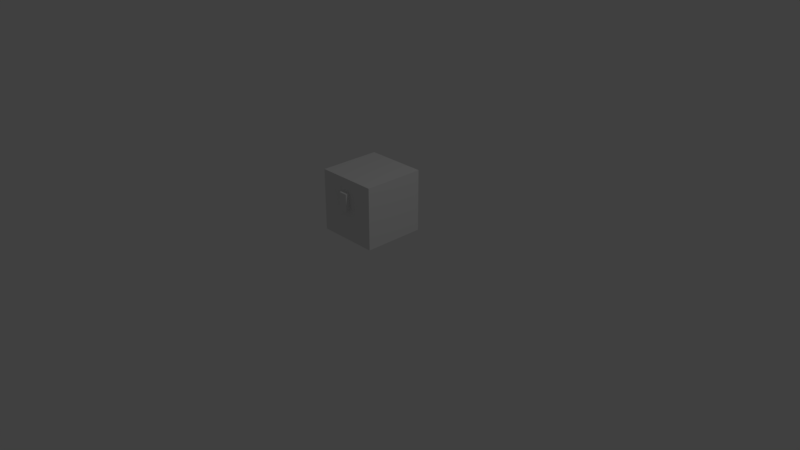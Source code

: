 # Source: chest.blend  (saved by Blender 2.78.0; exported with 4.5.12 LTS)
import bpy
from mathutils import Matrix  # noqa: F401  (used for matrix-valued properties, if any)

bpy.ops.wm.read_factory_settings(use_empty=True)
scene = bpy.context.scene
scene.name = 'Scene'

# ---- collections
col_collection_1 = bpy.data.collections.new('Collection 1'); scene.collection.children.link(col_collection_1)

# ---- materials (node trees are filled in below, after node groups)
mat_chest = bpy.data.materials.new('chest')
mat_chest.alpha_threshold = 0.0
mat_chest.use_transparent_shadow = False
mat_chest.roughness = 0.5
mat_chest.line_color = (0.0, 0.0, 0.0, 1.0)

# ---- material node trees

# ---- world
world_world = bpy.data.worlds.new('World'); scene.world = world_world
world_world.color = (0.05088, 0.05088, 0.05088)
world_world.use_sun_shadow = False
world_world.sun_shadow_jitter_overblur = 0.0
world_world.cycles.sampling_method = 'MANUAL'

# ---- cameras
cam_camera = bpy.data.cameras.new('Camera')
cam_camera.clip_end = 100.0
cam_camera.lens = 35.0
cam_camera.sensor_width = 32.0
cam_camera.sensor_height = 18.0
cam_camera.ortho_scale = 7.314
cam_camera.dof.focus_distance = 0.0
cam_camera.dof.aperture_fstop = 128.0

# ---- lights
light_lamp = bpy.data.lights.new('Lamp', 'POINT')
light_lamp.transmission_factor = 0.0
light_lamp.cutoff_distance = 30.0
light_lamp.energy = 100.0
light_lamp.shadow_buffer_clip_start = 1.001
light_lamp.shadow_soft_size = 0.1
light_lamp.shadow_maximum_resolution = 0.006
light_lamp.use_absolute_resolution = True

# ---- meshes
me_chest = bpy.data.meshes.new('chest')
me_chest.from_pydata([(-0.0625, 0.9375, 0.0), (-0.0625, 0.0625, 0.0), (-0.9375, 0.0625, 0.0), (-0.9375, 0.9375, 0.0), (-0.0625, 0.9375, 0.875), (-0.0625, 0.0625, 0.875), (-0.9375, 0.0625, 0.875), (-0.9375, 0.9375, 0.875), (-0.0625, 0.9375, 0.5625), (-0.0625, 0.0625, 0.5625), (-0.9375, 0.0625, 0.5625), (-0.9375, 0.9375, 0.5625), (-0.4375, 0.0, 0.6875), (-0.4375, 0.0, 0.4375), (-0.5625, 0.0, 0.4375), (-0.5625, 0.0, 0.6875), (-0.4375, 0.0625, 0.6875), (-0.4375, 0.0625, 0.4375), (-0.5625, 0.0625, 0.4375), (-0.5625, 0.0625, 0.6875)], [], [(0, 1, 2, 3), (4, 7, 6, 5), (8, 4, 5, 9), (9, 5, 6, 10), (10, 6, 7, 11), (8, 0, 3, 11), (4, 8, 11, 7), (2, 10, 11, 3), (1, 9, 10, 2), (0, 8, 9, 1), (12, 15, 14, 13), (16, 12, 13, 17), (17, 13, 14, 18), (18, 14, 15, 19), (12, 16, 19, 15)])
_uv = me_chest.uv_layers.new(name='UVMap')
_uv.uv.foreach_set('vector', [0.6562, 0.4844, 0.6562, 0.7031, 0.4375, 0.7031, 0.4375, 0.4844, 0.4375, 1.0, 0.2188, 1.0, 0.2188, 0.7812, 0.4375, 0.7812, 0.6562, 0.7031, 0.6562, 0.7812, 0.4375, 0.7812, 0.4375, 0.7031, 0.4375, 0.7031, 0.4375, 0.7812, 0.2188, 0.7812, 0.2188, 0.7031, 0.2188, 0.7031, 0.2188, 0.7812, 0.0, 0.7812, 0.0, 0.7031, 0.6562, 0.4688, 0.6562, 0.3281, 0.875, 0.3281, 0.875, 0.4688, 0.6562, 0.7812, 0.6562, 0.7031, 0.875, 0.7031, 0.875, 0.7812, 0.2188, 0.3281, 0.2188, 0.4688, 0.0, 0.4688, 0.0, 0.3281, 0.4375, 0.3281, 0.4375, 0.4688, 0.2188, 0.4688, 0.2188, 0.3281, 0.6562, 0.3281, 0.6562, 0.4688, 0.4375, 0.4688, 0.4375, 0.3281, 0.04688, 0.9844, 0.01562, 0.9844, 0.01562, 0.9219, 0.04688, 0.9219, 0.0625, 0.9844, 0.04688, 0.9844, 0.04688, 0.9219, 0.0625, 0.9219, 0.07812, 1.0, 0.07812, 0.9844, 0.04688, 0.9844, 0.04688, 1.0, 0.0, 0.9219, 0.01562, 0.9219, 0.01562, 0.9844, 0.0, 0.9844, 0.04688, 0.9844, 0.04688, 1.0, 0.01562, 1.0, 0.01562, 0.9844])
me_chest.materials.append(mat_chest)
me_chest.use_remesh_preserve_volume = False
me_chest.use_remesh_preserve_attributes = False
me_chest.use_mirror_vertex_groups = False
me_chest.update()

# ---- objects
ob_chest = bpy.data.objects.new('chest', me_chest)
ob_lamp = bpy.data.objects.new('Lamp', light_lamp)
ob_camera = bpy.data.objects.new('Camera', cam_camera)

# ---- transforms, parenting, visibility, modifiers, constraints
ob_chest.location = (0.0, 0.0, 0.0)
ob_chest.lock_rotations_4d = False
ob_chest.empty_display_type = 'ARROWS'
ob_chest.lineart.crease_threshold = 0.0
ob_lamp.location = (4.076, 1.005, 5.904)
ob_lamp.rotation_euler = (0.6503, 0.05522, 1.866)
ob_lamp.lock_rotations_4d = False
ob_lamp.empty_display_type = 'ARROWS'
ob_lamp.color = (0.0, 0.0, 0.0, 0.0)
ob_lamp.lineart.crease_threshold = 0.0
ob_camera.location = (7.481, -6.508, 5.344)
ob_camera.rotation_euler = (1.109, 0.0, 0.8149)
ob_camera.lock_rotations_4d = False
ob_camera.empty_display_type = 'ARROWS'
ob_camera.color = (0.0, 0.0, 0.0, 0.0)
ob_camera.display_type = 'WIRE'
ob_camera.lineart.crease_threshold = 0.0

# ---- collection membership
col_collection_1.objects.link(ob_chest)
col_collection_1.objects.link(ob_lamp)
col_collection_1.objects.link(ob_camera)

# ---- scene / render settings (as saved in the file)
scene.camera = ob_camera
scene.frame_start = 1; scene.frame_end = 250; scene.frame_set(1)
scene.render.engine = 'BLENDER_EEVEE_NEXT'
scene.render.resolution_percentage = 50
scene.render.dither_intensity = 0.0
scene.cycles.use_denoising = False
scene.cycles.samples = 128
scene.cycles.sampling_pattern = 'TABULATED_SOBOL'
scene.cycles.light_sampling_threshold = 0.0
scene.cycles.use_adaptive_sampling = False
scene.cycles.use_light_tree = False
scene.cycles.blur_glossy = 0.0
scene.cycles.sample_clamp_indirect = 0.0
scene.view_settings.view_transform = 'Standard'
bpy.context.view_layer.update()
